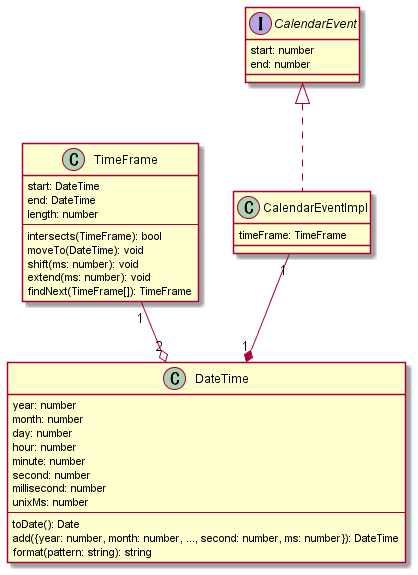

The diagram above was rendered by PlantUML. Its source (embedded in the PNG):
@startuml beautiful


class DateTime {
    year: number
    month: number
    day: number
    hour: number
    minute: number
    second: number
    millisecond: number
    unixMs: number
    ---
    toDate(): Date
    add({year: number, month: number, ..., second: number, ms: number}): DateTime
    format(pattern: string): string
}

interface CalendarEvent {
    start: number
    end: number
}

class TimeFrame {
    start: DateTime
    end: DateTime
    length: number
    ---
    intersects(TimeFrame): bool
    moveTo(DateTime): void
    shift(ms: number): void
    extend(ms: number): void
    findNext(TimeFrame[]): TimeFrame
}


class CalendarEventImpl implements CalendarEvent {
    timeFrame: TimeFrame
}


TimeFrame "1" --o "2" DateTime

CalendarEventImpl "1" --* "1" DateTime

@enduml